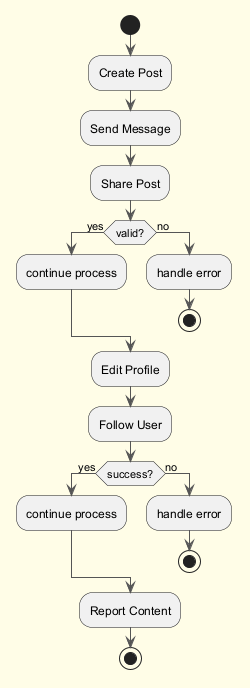

The diagram above was rendered by PlantUML. Its source (embedded in the PNG):
@startuml
skinparam backgroundColor #FFFDE7
skinparam classBackgroundColor #FFF9C4
skinparam classBorderColor #F57F17
skinparam ArrowColor #555555
start
:Create Post;
:Send Message;
:Share Post;
if (valid?) then (yes)
:continue process;
else (no)
:handle error;
stop
endif
:Edit Profile;
:Follow User;
if (success?) then (yes)
:continue process;
else (no)
:handle error;
stop
endif
:Report Content;
stop
@enduml